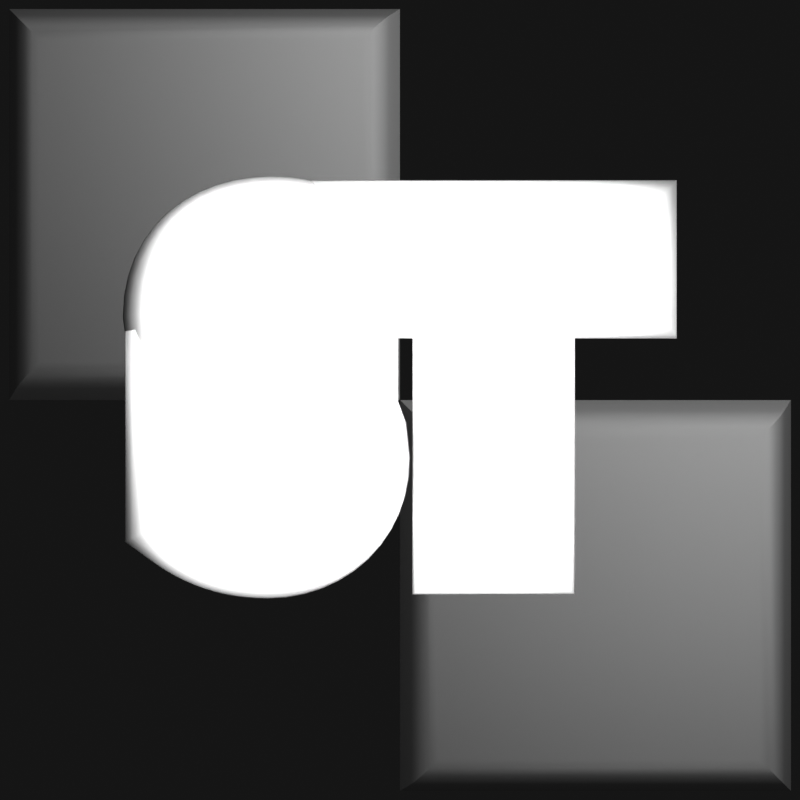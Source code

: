 # Source: matclog.blend  (saved by Blender 4.3.34; exported with 4.5.12 LTS)
import bpy
from mathutils import Matrix  # noqa: F401  (used for matrix-valued properties, if any)

bpy.ops.wm.read_factory_settings(use_empty=True)
scene = bpy.context.scene
scene.name = 'Scene'

# ---- collections
col_collection = bpy.data.collections.new('Collection'); scene.collection.children.link(col_collection)

# ---- node groups
ng_smooth_by_angle = bpy.data.node_groups.new('Smooth by Angle', 'GeometryNodeTree')
_s = ng_smooth_by_angle.interface.new_socket(name='Mesh', in_out='OUTPUT', socket_type='NodeSocketGeometry')
_s = ng_smooth_by_angle.interface.new_socket(name='Mesh', in_out='INPUT', socket_type='NodeSocketGeometry')
_s = ng_smooth_by_angle.interface.new_socket(name='Angle', in_out='INPUT', socket_type='NodeSocketFloat')
_s.subtype = 'ANGLE'
_s.default_value = 0.5236
_s.min_value = 0.0
_s.max_value = 3.142
_s.description = 'Maximum face angle for smooth edges'
_s = ng_smooth_by_angle.interface.new_socket(name='Ignore Sharpness', in_out='INPUT', socket_type='NodeSocketBool')
_s.force_non_field = True
ng_smooth_by_angle.description = 'Set the sharpness of mesh edges based on the angle between the neighboring faces'
ng_smooth_by_angle.is_modifier = True
_N = ng_smooth_by_angle.nodes; _L = ng_smooth_by_angle.links
n0 = _N.new('GeometryNodeSetShadeSmooth'); n0.name = 'Set Shade Smooth'; n0.location = (120, -80)
n0.domain = 'EDGE'
n1 = _N.new('GeometryNodeSetShadeSmooth'); n1.name = 'Set Shade Smooth.001'; n1.location = (300, -80)
n2 = _N.new('NodeGroupOutput'); n2.name = 'Group Output'; n2.location = (480, -80)
n3 = _N.new('GeometryNodeInputMeshEdgeAngle'); n3.name = 'Edge Angle'; n3.location = (-440, -240)
n4 = _N.new('NodeGroupInput'); n4.name = 'Group Input'; n4.location = (-80, -80)
n5 = _N.new('GeometryNodeInputEdgeSmooth'); n5.name = 'Is Edge Smooth'; n5.location = (-260, -120)
n6 = _N.new('GeometryNodeInputShadeSmooth'); n6.name = 'Is Shade Smooth'; n6.location = (-440, -397)
n7 = _N.new('FunctionNodeCompare'); n7.name = 'Compare'; n7.location = (-260, -260)
n7.operation = 'LESS_EQUAL'
n7.inputs[6].default_value = (0.0, 0.0, 0.0, 0.0)
n7.inputs[7].default_value = (0.0, 0.0, 0.0, 0.0)
n8 = _N.new('FunctionNodeBooleanMath'); n8.name = 'Boolean Math.001'; n8.location = (-80, -260)
n9 = _N.new('NodeGroupInput'); n9.name = 'Group Input.001'; n9.location = (-440, -329)
n10 = _N.new('NodeGroupInput'); n10.name = 'Group Input.002'; n10.location = (-259, -189)
n11 = _N.new('FunctionNodeBooleanMath'); n11.name = 'Boolean Math'; n11.location = (-80, -149)
n11.operation = 'OR'
n12 = _N.new('FunctionNodeBooleanMath'); n12.name = 'Boolean Math.002'; n12.location = (-260, -380)
n12.operation = 'OR'
n13 = _N.new('NodeGroupInput'); n13.name = 'Group Input.003'; n13.location = (-440, -460)
_L.new(n3.outputs[0], n7.inputs[0])
_L.new(n1.outputs[0], n2.inputs[0])
_L.new(n9.outputs[1], n7.inputs[1])
_L.new(n7.outputs[0], n8.inputs[0])
_L.new(n4.outputs[0], n0.inputs[0])
_L.new(n0.outputs[0], n1.inputs[0])
_L.new(n8.outputs[0], n0.inputs[2])
_L.new(n10.outputs[2], n11.inputs[1])
_L.new(n5.outputs[0], n11.inputs[0])
_L.new(n11.outputs[0], n0.inputs[1])
_L.new(n13.outputs[2], n12.inputs[1])
_L.new(n6.outputs[0], n12.inputs[0])
_L.new(n12.outputs[0], n8.inputs[1])
n2.is_active_output = True

# ---- world
world_world = bpy.data.worlds.new('World'); scene.world = world_world
world_world.use_nodes = True; world_world.node_tree.nodes.clear()
_N = world_world.node_tree.nodes; _L = world_world.node_tree.links
n0 = _N.new('ShaderNodeOutputWorld'); n0.name = 'World Output'; n0.location = (300, 300)
n1 = _N.new('ShaderNodeBackground'); n1.name = 'Background'; n1.location = (10, 300)
n1.inputs[0].default_value = (0.05088, 0.05088, 0.05088, 1.0)
_L.new(n1.outputs[0], n0.inputs[0])
n0.is_active_output = True
world_world.color = (0.05088, 0.05088, 0.05088)
world_world.sun_shadow_jitter_overblur = 0.0

# ---- cameras
cam_camera = bpy.data.cameras.new('Camera')
cam_camera.clip_end = 100.0
cam_camera.lens = 106.0
cam_camera.ortho_scale = 7.314

# ---- lights
light_area = bpy.data.lights.new('Area', 'AREA')
light_area.size = 1.0
light_area.size_y = 1.0
light_area_001 = bpy.data.lights.new('Area.001', 'AREA')
light_area_001.size = 1.0
light_area_001.size_y = 1.0
light_area_002 = bpy.data.lights.new('Area.002', 'AREA')
light_area_002.size = 1.0
light_area_002.size_y = 1.0
light_area_003 = bpy.data.lights.new('Area.003', 'AREA')
light_area_003.size = 1.0
light_area_003.size_y = 1.0

# ---- meshes
me_plane = bpy.data.meshes.new('Plane')
me_plane.from_pydata([(1.0, -1.0, 0.0), (-1.0, 1.0, 0.0), (0.0, -1.0, 0.0), (0.0, 1.0, 0.0), (-1.0, 0.0, 0.0), (1.0, 0.0, 0.0), (0.0, 0.0, 0.0), (0.09606, -0.9039, 0.1088), (0.02717, -0.9728, 0.06336), (0.07566, -0.9243, 0.1053), (0.05541, -0.9446, 0.09547), (0.03838, -0.9616, 0.08074), (0.9728, -0.9728, 0.06336), (0.9039, -0.9039, 0.1088), (0.9616, -0.9616, 0.08074), (0.9446, -0.9446, 0.09547), (0.9243, -0.9243, 0.1053), (-0.09606, 0.9039, 0.1088), (-0.02717, 0.9728, 0.06336), (-0.07566, 0.9243, 0.1053), (-0.05541, 0.9446, 0.09547), (-0.03838, 0.9616, 0.08074), (-0.9728, 0.9728, 0.06336), (-0.9039, 0.9039, 0.1088), (-0.9616, 0.9616, 0.08074), (-0.9446, 0.9446, 0.09547), (-0.9243, 0.9243, 0.1053), (-0.09606, 0.09606, 0.1088), (-0.02717, 0.02717, 0.06336), (-0.07566, 0.07566, 0.1053), (-0.05541, 0.05541, 0.09547), (-0.03838, 0.03838, 0.08074), (0.09606, -0.09606, 0.1088), (0.02717, -0.02717, 0.06336), (0.07566, -0.07566, 0.1053), (0.05541, -0.05541, 0.09547), (0.03838, -0.03838, 0.08074), (-0.9728, 0.02717, 0.06336), (-0.9039, 0.09606, 0.1088), (-0.9616, 0.03838, 0.08074), (-0.9446, 0.05541, 0.09547), (-0.9243, 0.07566, 0.1053), (0.9728, -0.02717, 0.06336), (0.9039, -0.09606, 0.1088), (0.9616, -0.03838, 0.08074), (0.9446, -0.05541, 0.09547), (0.9243, -0.07566, 0.1053)], [], [(18, 28, 6, 3), (8, 33, 6, 2), (7, 13, 43, 32), (38, 27, 17, 23), (37, 22, 1, 4), (28, 37, 4, 6), (22, 18, 3, 1), (42, 12, 0, 5), (33, 42, 5, 6), (8, 12, 14, 11), (11, 14, 15, 10), (10, 15, 16, 9), (9, 16, 13, 7), (18, 22, 24, 21), (21, 24, 25, 20), (20, 25, 26, 19), (19, 26, 23, 17), (28, 18, 21, 31), (31, 21, 20, 30), (30, 20, 19, 29), (29, 19, 17, 27), (22, 37, 39, 24), (24, 39, 40, 25), (25, 40, 41, 26), (26, 41, 38, 23), (12, 42, 44, 14), (14, 44, 45, 15), (15, 45, 46, 16), (16, 46, 43, 13), (7, 32, 34, 9), (9, 34, 35, 10), (10, 35, 36, 11), (11, 36, 33, 8), (27, 38, 41, 29), (29, 41, 40, 30), (30, 40, 39, 31), (31, 39, 37, 28), (42, 33, 36, 44), (44, 36, 35, 45), (45, 35, 34, 46), (46, 34, 32, 43), (12, 8, 2, 0)])
me_plane.polygons.foreach_set('use_smooth', [True] * 42)
_uv = me_plane.uv_layers.new(name='UVMap')
_uv.uv.foreach_set('vector', [0.4864, 0.9864, 0.4864, 0.5136, 0.5, 0.5, 0.5, 1.0, 0.5136, 0.01358, 0.5136, 0.4864, 0.5, 0.5, 0.5, 0.0, 0.548, 0.04803, 0.952, 0.04803, 0.952, 0.452, 0.548, 0.452, 0.04803, 0.548, 0.452, 0.548, 0.452, 0.952, 0.04803, 0.952, 0.01358, 0.5136, 0.01358, 0.9864, 0.0, 1.0, 0.0, 0.5, 0.4864, 0.5136, 0.01358, 0.5136, 0.0, 0.5, 0.5, 0.5, 0.01358, 0.9864, 0.4864, 0.9864, 0.5, 1.0, 0.0, 1.0, 0.9864, 0.4864, 0.9864, 0.01358, 1.0, 0.0, 1.0, 0.5, 0.5136, 0.4864, 0.9864, 0.4864, 1.0, 0.5, 0.5, 0.5, 0.5136, 0.01358, 0.9864, 0.01358, 0.9816, 0.0184, 0.5184, 0.0184, 0.5184, 0.0184, 0.9816, 0.0184, 0.9745, 0.02551, 0.5255, 0.02551, 0.5255, 0.02551, 0.9745, 0.02551, 0.9622, 0.03783, 0.5378, 0.03783, 0.5378, 0.03783, 0.9622, 0.03783, 0.952, 0.04803, 0.548, 0.04803, 0.4864, 0.9864, 0.01358, 0.9864, 0.0184, 0.9816, 0.4816, 0.9816, 0.4816, 0.9816, 0.0184, 0.9816, 0.02551, 0.9745, 0.4745, 0.9745, 0.4745, 0.9745, 0.02551, 0.9745, 0.03783, 0.9622, 0.4622, 0.9622, 0.4622, 0.9622, 0.03783, 0.9622, 0.04803, 0.952, 0.452, 0.952, 0.4864, 0.5136, 0.4864, 0.9864, 0.4816, 0.9816, 0.4816, 0.5184, 0.4816, 0.5184, 0.4816, 0.9816, 0.4745, 0.9745, 0.4745, 0.5255, 0.4745, 0.5255, 0.4745, 0.9745, 0.4622, 0.9622, 0.4622, 0.5378, 0.4622, 0.5378, 0.4622, 0.9622, 0.452, 0.952, 0.452, 0.548, 0.01358, 0.9864, 0.01358, 0.5136, 0.0184, 0.5184, 0.0184, 0.9816, 0.0184, 0.9816, 0.0184, 0.5184, 0.02551, 0.5255, 0.02551, 0.9745, 0.02551, 0.9745, 0.02551, 0.5255, 0.03783, 0.5378, 0.03783, 0.9622, 0.03783, 0.9622, 0.03783, 0.5378, 0.04803, 0.548, 0.04803, 0.952, 0.9864, 0.01358, 0.9864, 0.4864, 0.9816, 0.4816, 0.9816, 0.0184, 0.9816, 0.0184, 0.9816, 0.4816, 0.9745, 0.4745, 0.9745, 0.02551, 0.9745, 0.02551, 0.9745, 0.4745, 0.9622, 0.4622, 0.9622, 0.03783, 0.9622, 0.03783, 0.9622, 0.4622, 0.952, 0.452, 0.952, 0.04803, 0.548, 0.04803, 0.548, 0.452, 0.5378, 0.4622, 0.5378, 0.03783, 0.5378, 0.03783, 0.5378, 0.4622, 0.5255, 0.4745, 0.5255, 0.02551, 0.5255, 0.02551, 0.5255, 0.4745, 0.5184, 0.4816, 0.5184, 0.0184, 0.5184, 0.0184, 0.5184, 0.4816, 0.5136, 0.4864, 0.5136, 0.01358, 0.452, 0.548, 0.04803, 0.548, 0.03783, 0.5378, 0.4622, 0.5378, 0.4622, 0.5378, 0.03783, 0.5378, 0.02551, 0.5255, 0.4745, 0.5255, 0.4745, 0.5255, 0.02551, 0.5255, 0.0184, 0.5184, 0.4816, 0.5184, 0.4816, 0.5184, 0.0184, 0.5184, 0.01358, 0.5136, 0.4864, 0.5136, 0.9864, 0.4864, 0.5136, 0.4864, 0.5184, 0.4816, 0.9816, 0.4816, 0.9816, 0.4816, 0.5184, 0.4816, 0.5255, 0.4745, 0.9745, 0.4745, 0.9745, 0.4745, 0.5255, 0.4745, 0.5378, 0.4622, 0.9622, 0.4622, 0.9622, 0.4622, 0.5378, 0.4622, 0.548, 0.452, 0.952, 0.452, 0.9864, 0.01358, 0.5136, 0.01358, 0.5, 0.0, 1.0, 0.0])
me_plane.update()

# ---- curves / text
txt_text_011 = bpy.data.curves.new('Text.011', 'FONT')
txt_text_011.dimensions = '2D'
txt_text_011.body = 'ST'
txt_text_011.bevel_depth = 0.14

# ---- objects
ob_camera = bpy.data.objects.new('Camera', cam_camera)
ob_area = bpy.data.objects.new('Area', light_area)
ob_area_001 = bpy.data.objects.new('Area.001', light_area_001)
ob_area_002 = bpy.data.objects.new('Area.002', light_area_002)
ob_area_003 = bpy.data.objects.new('Area.003', light_area_003)
ob_text = bpy.data.objects.new('Text', txt_text_011)
ob_plane = bpy.data.objects.new('Plane', me_plane)

# ---- transforms, parenting, visibility, modifiers, constraints
ob_camera.location = (0.0, 0.0, 6.024)
ob_camera.lock_rotations_4d = False
ob_camera.empty_display_type = 'ARROWS'
ob_camera.color = (0.0, 0.0, 0.0, 0.0)
ob_camera.display_type = 'WIRE'
ob_camera.lineart.crease_threshold = 0.0
ob_area.location = (0.0, 0.0, 1.977)
ob_area_001.location = (1.303, 0.0, 1.977)
ob_area_002.location = (0.0, 1.449, 1.977)
ob_area_003.location = (1.303, 1.449, 1.977)
ob_text.location = (-0.4244, -0.2438, 1.748)
ob_text.scale = (0.7823, 0.7823, 0.7823)
ob_plane.location = (0.0, 0.0, 0.0)
_m = ob_plane.modifiers.new('Smooth by Angle', 'NODES')
_m.node_group = ng_smooth_by_angle
_m.use_pin_to_last = True
_m.show_group_selector = False

# ---- collection membership
col_collection.objects.link(ob_camera)
col_collection.objects.link(ob_area)
col_collection.objects.link(ob_area_001)
col_collection.objects.link(ob_area_002)
col_collection.objects.link(ob_area_003)
col_collection.objects.link(ob_text)
col_collection.objects.link(ob_plane)

# ---- scene / render settings (as saved in the file)
scene.camera = ob_camera
scene.frame_start = 1; scene.frame_end = 250; scene.frame_set(1)
scene.render.engine = 'BLENDER_WORKBENCH'
scene.render.resolution_x = 1080
scene.render.filter_size = 0.0
scene.render.film_transparent = True
scene.view_settings.view_transform = 'Raw'
scene.view_settings.exposure = 0.3774
scene.view_settings.gamma = 1.094
bpy.context.view_layer.update()
